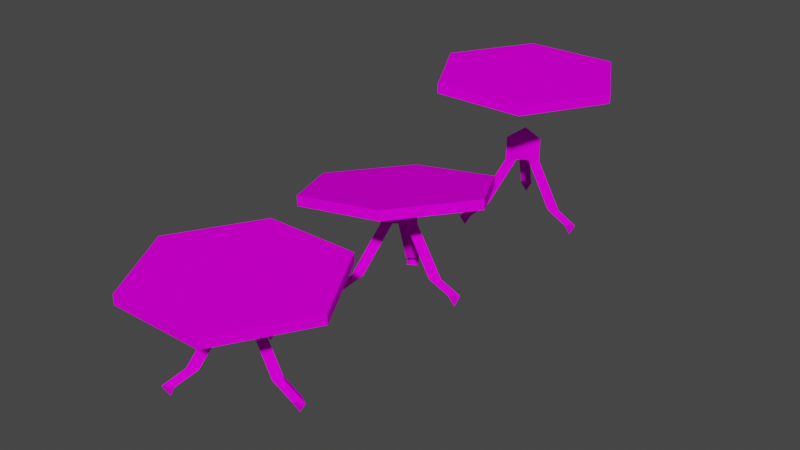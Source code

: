 # Source: dectabf.blend  (saved by Blender 2.92.15; exported with 4.5.12 LTS)
import bpy
from mathutils import Matrix  # noqa: F401  (used for matrix-valued properties, if any)

bpy.ops.wm.read_factory_settings(use_empty=True)
scene = bpy.context.scene
scene.name = 'Scene'

# ---- collections
col_collection = bpy.data.collections.new('Collection'); scene.collection.children.link(col_collection)

# ---- images (referenced by path relative to the original .blend; pixels are not part of the script)
import os
ASSET_DIR = os.environ.get("B2B_ASSET_DIR", "")  # directory of the original .blend (textures are referenced by path, not embedded)
HERE = os.path.dirname(os.path.abspath(__file__))  # packed textures are extracted next to this script under _unpacked/

def load_image(name, relpath, width, height, colorspace="sRGB"):
    """Load a texture the original file referenced (path relative to the .blend, or extracted next to this script)."""
    p = next((c for c in (os.path.join(HERE, relpath), os.path.join(ASSET_DIR, relpath)) if relpath and os.path.exists(c)), "")
    if p:
        img = bpy.data.images.load(p, check_existing=True)
        img.name = name
    else:  # same state as the original file: an image datablock whose file is absent (Cycles renders it pink)
        img = bpy.data.images.new(name, width, height)
        img.source = "FILE"
        img.filepath = "//" + (relpath or name)
    img.colorspace_settings.name = colorspace
    return img
img_dectabfx_png = load_image('dectabfx.png', 'dectabfx.png', 1024, 1024, 'sRGB')

# ---- materials (node trees are filled in below, after node groups)
mat_dectabfx = bpy.data.materials.new('dectabfx')
mat_dectabfx.use_backface_culling = True
mat_dectabfx.use_transparent_shadow = False

# ---- material node trees
mat_dectabfx.use_nodes = True; mat_dectabfx.node_tree.nodes.clear()
_N = mat_dectabfx.node_tree.nodes; _L = mat_dectabfx.node_tree.links
n0 = _N.new('ShaderNodeOutputMaterial'); n0.name = 'Material Output'; n0.location = (300, 300)
n1 = _N.new('ShaderNodeBsdfDiffuse'); n1.name = 'Diffuse BSDF'; n1.location = (50, 300)
n2 = _N.new('ShaderNodeTexImage'); n2.name = 'Image Texture'; n2.location = (-290, 300)
n2.image = img_dectabfx_png
_L.new(n1.outputs[0], n0.inputs[0])
_L.new(n2.outputs[0], n1.inputs[0])
n0.is_active_output = True

# ---- world
world_world = bpy.data.worlds.new('World'); scene.world = world_world
world_world.use_nodes = True; world_world.node_tree.nodes.clear()
_N = world_world.node_tree.nodes; _L = world_world.node_tree.links
n0 = _N.new('ShaderNodeOutputWorld'); n0.name = 'World Output'; n0.location = (300, 300)
n1 = _N.new('ShaderNodeBackground'); n1.name = 'Background'; n1.location = (10, 300)
n1.inputs[0].default_value = (0.05088, 0.05088, 0.05088, 1.0)
_L.new(n1.outputs[0], n0.inputs[0])
n0.is_active_output = True
world_world.color = (0.05088, 0.05088, 0.05088)
world_world.use_sun_shadow = False
world_world.sun_shadow_jitter_overblur = 0.0

# ---- meshes
me_cylinde = bpy.data.meshes.new('Cylinde')
me_cylinde.from_pydata([(2.421, 0.0, 1.062), (1.21, 2.096, 1.062), (-1.21, 2.096, 1.062), (-2.421, 0.0, 1.062), (-1.21, -2.096, 1.062), (1.21, -2.096, 1.062), (2.421, 0.0, 1.304), (1.21, 2.096, 1.304), (-1.21, 2.096, 1.304), (-2.421, 0.0, 1.304), (-1.21, -2.096, 1.304), (1.21, -2.096, 1.304), (0.5034, 0.03568, 1.062), (-0.2406, -0.3938, 1.062), (-0.2406, 0.4652, 1.062), (0.5034, 0.03568, 0.4491), (-0.2406, -0.3938, 0.4491), (-0.2406, 0.4652, 0.4491), (0.003215, -0.2646, 0.4491), (-0.2358, -0.4026, 0.4491), (-0.2358, -0.1266, 0.4491), (-0.4185, -0.8579, -0.7326), (-0.6575, -0.9959, -0.7326), (-0.6575, -0.7199, -0.7326), (-0.6657, -1.317, -1.024), (-0.9048, -1.455, -1.024), (-0.9048, -1.179, -1.024), (-0.8251, -1.317, -1.304), (1.512, 0.1223, -1.024), (1.512, -0.1537, -1.024), (1.591, -0.0157, -1.304), (1.751, -0.0157, -1.024), (0.2659, 0.1755, 0.4491), (0.5049, 0.03751, 0.4491), (0.2659, -0.1005, 0.4491), (0.9905, 0.107, -0.7326), (1.23, -0.03103, -0.7326), (0.9905, -0.169, -0.7326), (-0.8193, 1.301, -1.024), (-0.5802, 1.439, -1.024), (-0.7396, 1.439, -1.304), (-0.8193, 1.577, -1.024), (-0.2425, 0.196, 0.4491), (-0.2425, 0.472, 0.4491), (-0.003441, 0.334, 0.4491), (-0.5454, 0.8578, -0.7326), (-0.5454, 1.134, -0.7326), (-0.3064, 0.9958, -0.7326)], [], [(13, 12, 14), (34, 32, 35, 37), (17, 15, 16), (45, 46, 41, 38), (27, 26, 24), (27, 25, 26), (27, 24, 25), (30, 29, 28), (30, 31, 29), (30, 28, 31), (40, 39, 38), (40, 41, 39), (40, 38, 41), (47, 45, 38, 39), (23, 21, 24, 26), (36, 37, 29, 31), (32, 33, 36, 35), (3, 4, 10, 9), (21, 22, 25, 24), (18, 19, 22, 21), (44, 42, 45, 47), (5, 0, 6, 11), (22, 23, 26, 25), (46, 47, 39, 41), (35, 36, 31, 28), (20, 18, 21, 23), (1, 2, 8, 7), (2, 3, 9, 8), (33, 34, 37, 36), (43, 44, 47, 46), (13, 14, 17, 16), (0, 1, 7, 6), (11, 6, 7, 8, 9, 10), (19, 20, 23, 22), (37, 35, 28, 29), (12, 13, 16, 15), (4, 5, 11, 10), (0, 5, 4, 3, 2, 1), (14, 12, 15, 17), (42, 43, 46, 45)])
_uv = me_cylinde.uv_layers.new(name='UVMap')
_uv.uv.foreach_set('vector', [0.4688, 0.1953, 0.4688, 0.1953, 0.4688, 0.1953, 0.8435, 0.4813, 0.9685, 0.4813, 0.9685, 0.9813, 0.8435, 0.9813, 0.2188, 0.4453, 0.2188, 0.4453, 0.2188, 0.4453, 0.8435, 0.4813, 0.9685, 0.4813, 0.9685, 0.9813, 0.8435, 0.9813, 0.08426, 0.2969, 0.01607, 0.4217, 0.1597, 0.4217, 0.08789, 0.2887, 0.01541, 0.423, 0.1604, 0.423, 0.08535, 0.2966, 0.01593, 0.4214, 0.1599, 0.4214, 0.08426, 0.2969, 0.01607, 0.4217, 0.1597, 0.4217, 0.08789, 0.2887, 0.01541, 0.423, 0.1604, 0.423, 0.08535, 0.2966, 0.01593, 0.4214, 0.1599, 0.4214, 0.08426, 0.2969, 0.01607, 0.4217, 0.1597, 0.4217, 0.08789, 0.2887, 0.01541, 0.423, 0.1604, 0.423, 0.08535, 0.2966, 0.01593, 0.4214, 0.1599, 0.4214, 0.8435, 0.4813, 0.9685, 0.4813, 0.9685, 0.9813, 0.8435, 0.9813, 0.8435, 0.4813, 0.9685, 0.4813, 0.9685, 0.9813, 0.8435, 0.9813, 0.8435, 0.4813, 0.9685, 0.4813, 0.9685, 0.9813, 0.8435, 0.9813, 0.8435, 0.4813, 0.9685, 0.4813, 0.9685, 0.9813, 0.8435, 0.9813, 0.0001734, 0.01917, 0.7877, 0.01917, 0.7877, 0.1442, 0.0001734, 0.1442, 0.8435, 0.4813, 0.9685, 0.4813, 0.9685, 0.9813, 0.8435, 0.9813, 0.8435, 0.4813, 0.9685, 0.4813, 0.9685, 0.9813, 0.8435, 0.9813, 0.8435, 0.4813, 0.9685, 0.4813, 0.9685, 0.9813, 0.8435, 0.9813, 0.0001734, 0.01917, 0.7877, 0.01917, 0.7877, 0.1442, 0.0001734, 0.1442, 0.8435, 0.4813, 0.9685, 0.4813, 0.9685, 0.9813, 0.8435, 0.9813, 0.8435, 0.4813, 0.9685, 0.4813, 0.9685, 0.9813, 0.8435, 0.9813, 0.8435, 0.4813, 0.9685, 0.4813, 0.9685, 0.9813, 0.8435, 0.9813, 0.8435, 0.4813, 0.9685, 0.4813, 0.9685, 0.9813, 0.8435, 0.9813, 0.0001734, 0.01917, 0.7877, 0.01917, 0.7877, 0.1442, 0.0001734, 0.1442, 0.0001734, 0.01917, 0.7877, 0.01917, 0.7877, 0.1442, 0.0001734, 0.1442, 0.8435, 0.4813, 0.9685, 0.4813, 0.9685, 0.9813, 0.8435, 0.9813, 0.8435, 0.4813, 0.9685, 0.4813, 0.9685, 0.9813, 0.8435, 0.9813, 0.2188, 0.4453, 0.4688, 0.4453, 0.4688, 0.1953, 0.2188, 0.1953, 0.0001734, 0.01917, 0.7877, 0.01917, 0.7877, 0.1442, 0.0001734, 0.1442, 0.5426, 0.5063, 0.675, 0.7498, 0.5426, 0.9932, 0.2778, 0.9932, 0.1454, 0.7498, 0.2778, 0.5063, 0.8435, 0.4813, 0.9685, 0.4813, 0.9685, 0.9813, 0.8435, 0.9813, 0.8435, 0.4813, 0.9685, 0.4813, 0.9685, 0.9813, 0.8435, 0.9813, 0.2188, 0.4453, 0.4688, 0.4453, 0.4688, 0.1953, 0.2188, 0.1953, 0.0001734, 0.01917, 0.7877, 0.01917, 0.7877, 0.1442, 0.0001734, 0.1442, 0.675, 0.7498, 0.5426, 0.5063, 0.2778, 0.5063, 0.1454, 0.7498, 0.2778, 0.9932, 0.5426, 0.9932, 0.2188, 0.4453, 0.4688, 0.4453, 0.4688, 0.1953, 0.2188, 0.1953, 0.8435, 0.4813, 0.9685, 0.4813, 0.9685, 0.9813, 0.8435, 0.9813])
me_cylinde.materials.append(mat_dectabfx)
me_cylinde.use_remesh_fix_poles = True
me_cylinde.use_remesh_preserve_attributes = False
me_cylinde.use_mirror_vertex_groups = False
me_cylinde.update()
me_cylinde_001 = bpy.data.meshes.new('Cylinde.001')
me_cylinde_001.from_pydata([(2.421, 0.0, 1.062), (1.21, 2.096, 1.062), (-1.21, 2.096, 1.062), (-2.421, 0.0, 1.062), (-1.21, -2.096, 1.062), (1.21, -2.096, 1.062), (2.421, 0.0, 1.304), (1.21, 2.096, 1.304), (-1.21, 2.096, 1.304), (-2.421, 0.0, 1.304), (-1.21, -2.096, 1.304), (1.21, -2.096, 1.304), (0.5034, 0.03568, 1.062), (-0.2406, -0.3938, 1.062), (-0.2406, 0.4652, 1.062), (0.5034, 0.03568, 0.4491), (-0.2406, -0.3938, 0.4491), (-0.2406, 0.4652, 0.4491), (0.003215, -0.2646, 0.4491), (-0.2358, -0.4026, 0.4491), (-0.2358, -0.1266, 0.4491), (-0.4185, -0.8579, -0.7326), (-0.6575, -0.9959, -0.7326), (-0.6575, -0.7199, -0.7326), (-0.6657, -1.317, -1.024), (-0.9048, -1.455, -1.024), (-0.9048, -1.179, -1.024), (-0.8251, -1.317, -1.304), (1.512, 0.1223, -1.024), (1.512, -0.1537, -1.024), (1.591, -0.0157, -1.304), (1.751, -0.0157, -1.024), (0.2659, 0.1755, 0.4491), (0.5049, 0.03751, 0.4491), (0.2659, -0.1005, 0.4491), (0.9905, 0.107, -0.7326), (1.23, -0.03103, -0.7326), (0.9905, -0.169, -0.7326), (-0.2425, 0.196, 0.4491), (-0.2425, 0.472, 0.4491), (-0.003441, 0.334, 0.4491), (-0.5454, 0.8578, -0.7326), (-0.5454, 1.134, -0.7326), (-0.3064, 0.9958, -0.7326), (-0.8798, 1.38, -0.6063), (-0.649, 1.53, -0.623), (-0.923, 1.692, -0.6717), (-0.8133, 1.553, -0.4025), (-0.6119, 0.9599, -0.9364), (-0.5454, 1.134, -0.7326), (-0.3811, 1.11, -0.9531)], [], [(13, 12, 14), (34, 32, 35, 37), (17, 15, 16), (27, 26, 24), (27, 25, 26), (27, 24, 25), (30, 29, 28), (30, 31, 29), (30, 28, 31), (42, 43, 41), (23, 21, 24, 26), (36, 37, 29, 31), (32, 33, 36, 35), (3, 4, 10, 9), (21, 22, 25, 24), (18, 19, 22, 21), (40, 38, 41, 43), (5, 0, 6, 11), (22, 23, 26, 25), (49, 48, 50), (35, 36, 31, 28), (20, 18, 21, 23), (1, 2, 8, 7), (2, 3, 9, 8), (33, 34, 37, 36), (39, 40, 43, 42), (13, 14, 17, 16), (0, 1, 7, 6), (11, 6, 7, 8, 9, 10), (19, 20, 23, 22), (37, 35, 28, 29), (12, 13, 16, 15), (4, 5, 11, 10), (0, 5, 4, 3, 2, 1), (14, 12, 15, 17), (38, 39, 42, 41), (48, 49, 47, 44), (46, 45, 44), (46, 47, 45), (46, 44, 47), (50, 48, 44, 45), (49, 50, 45, 47)])
_uv = me_cylinde_001.uv_layers.new(name='UVMap')
_uv.uv.foreach_set('vector', [0.4688, 0.1953, 0.4688, 0.1953, 0.4688, 0.1953, 0.8435, 0.4813, 0.9685, 0.4813, 0.9685, 0.9813, 0.8435, 0.9813, 0.2188, 0.4453, 0.2188, 0.4453, 0.2188, 0.4453, 0.08426, 0.2969, 0.01607, 0.4217, 0.1597, 0.4217, 0.08789, 0.2887, 0.01541, 0.423, 0.1604, 0.423, 0.08535, 0.2966, 0.01593, 0.4214, 0.1599, 0.4214, 0.08426, 0.2969, 0.01607, 0.4217, 0.1597, 0.4217, 0.08789, 0.2887, 0.01541, 0.423, 0.1604, 0.423, 0.08535, 0.2966, 0.01593, 0.4214, 0.1599, 0.4214, 0.8623, 0.9137, 0.9669, 0.8533, 0.9669, 0.9741, 0.8435, 0.4813, 0.9685, 0.4813, 0.9685, 0.9813, 0.8435, 0.9813, 0.8435, 0.4813, 0.9685, 0.4813, 0.9685, 0.9813, 0.8435, 0.9813, 0.8435, 0.4813, 0.9685, 0.4813, 0.9685, 0.9813, 0.8435, 0.9813, 0.0001734, 0.01917, 0.7877, 0.01917, 0.7877, 0.1442, 0.0001734, 0.1442, 0.8435, 0.4813, 0.9685, 0.4813, 0.9685, 0.9813, 0.8435, 0.9813, 0.8435, 0.4813, 0.9685, 0.4813, 0.9685, 0.9813, 0.8435, 0.9813, 0.8435, 0.4813, 0.9685, 0.4813, 0.9685, 0.9813, 0.8435, 0.9813, 0.0001734, 0.01917, 0.7877, 0.01917, 0.7877, 0.1442, 0.0001734, 0.1442, 0.8435, 0.4813, 0.9685, 0.4813, 0.9685, 0.9813, 0.8435, 0.9813, 0.8624, 0.9137, 0.967, 0.8533, 0.967, 0.9741, 0.8435, 0.4813, 0.9685, 0.4813, 0.9685, 0.9813, 0.8435, 0.9813, 0.8435, 0.4813, 0.9685, 0.4813, 0.9685, 0.9813, 0.8435, 0.9813, 0.0001734, 0.01917, 0.7877, 0.01917, 0.7877, 0.1442, 0.0001734, 0.1442, 0.0001734, 0.01917, 0.7877, 0.01917, 0.7877, 0.1442, 0.0001734, 0.1442, 0.8435, 0.4813, 0.9685, 0.4813, 0.9685, 0.9813, 0.8435, 0.9813, 0.8435, 0.4813, 0.9685, 0.4813, 0.9685, 0.9813, 0.8435, 0.9813, 0.2188, 0.4453, 0.4688, 0.4453, 0.4688, 0.1953, 0.2188, 0.1953, 0.0001734, 0.01917, 0.7877, 0.01917, 0.7877, 0.1442, 0.0001734, 0.1442, 0.5426, 0.5063, 0.675, 0.7498, 0.5426, 0.9932, 0.2778, 0.9932, 0.1454, 0.7498, 0.2778, 0.5063, 0.8435, 0.4813, 0.9685, 0.4813, 0.9685, 0.9813, 0.8435, 0.9813, 0.8435, 0.4813, 0.9685, 0.4813, 0.9685, 0.9813, 0.8435, 0.9813, 0.2188, 0.4453, 0.4688, 0.4453, 0.4688, 0.1953, 0.2188, 0.1953, 0.0001734, 0.01917, 0.7877, 0.01917, 0.7877, 0.1442, 0.0001734, 0.1442, 0.675, 0.7498, 0.5426, 0.5063, 0.2778, 0.5063, 0.1454, 0.7498, 0.2778, 0.9932, 0.5426, 0.9932, 0.2188, 0.4453, 0.4688, 0.4453, 0.4688, 0.1953, 0.2188, 0.1953, 0.8435, 0.4813, 0.9685, 0.4813, 0.9685, 0.9813, 0.8435, 0.9813, 0.8435, 0.4813, 0.9685, 0.4813, 0.9685, 0.9813, 0.8435, 0.9813, 0.08426, 0.2969, 0.01607, 0.4217, 0.1597, 0.4217, 0.08789, 0.2887, 0.01541, 0.423, 0.1604, 0.423, 0.08535, 0.2966, 0.01593, 0.4214, 0.1599, 0.4214, 0.8435, 0.4813, 0.9685, 0.4813, 0.9685, 0.9813, 0.8435, 0.9813, 0.8435, 0.4813, 0.9685, 0.4813, 0.9685, 0.9813, 0.8435, 0.9813])
me_cylinde_001.materials.append(mat_dectabfx)
me_cylinde_001.use_remesh_fix_poles = True
me_cylinde_001.use_remesh_preserve_attributes = False
me_cylinde_001.use_mirror_vertex_groups = False
me_cylinde_001.update()
me_cylinde_002 = bpy.data.meshes.new('Cylinde.002')
me_cylinde_002.from_pydata([(0.5034, 0.03568, 1.062), (-0.2406, -0.3938, 1.062), (-0.2406, 0.4652, 1.062), (0.5034, 0.03568, 0.4491), (-0.2406, -0.3938, 0.4491), (-0.2406, 0.4652, 0.4491), (0.003215, -0.2646, 0.4491), (-0.2358, -0.4026, 0.4491), (-0.2358, -0.1266, 0.4491), (-0.4185, -0.8579, -0.7326), (-0.6575, -0.9959, -0.7326), (-0.6575, -0.7199, -0.7326), (-0.6657, -1.317, -1.024), (-0.9048, -1.455, -1.024), (-0.9048, -1.179, -1.024), (-0.8251, -1.317, -1.304), (1.512, 0.1223, -1.024), (1.512, -0.1537, -1.024), (1.591, -0.0157, -1.304), (1.751, -0.0157, -1.024), (0.2659, 0.1755, 0.4491), (0.5049, 0.03751, 0.4491), (0.2659, -0.1005, 0.4491), (0.9905, 0.107, -0.7326), (1.23, -0.03103, -0.7326), (0.9905, -0.169, -0.7326), (-0.8193, 1.301, -1.024), (-0.5802, 1.439, -1.024), (-0.7396, 1.439, -1.304), (-0.8193, 1.577, -1.024), (-0.2425, 0.196, 0.4491), (-0.2425, 0.472, 0.4491), (-0.003441, 0.334, 0.4491), (-0.5454, 0.8578, -0.7326), (-0.5454, 1.134, -0.7326), (-0.3064, 0.9958, -0.7326)], [], [(1, 0, 2), (22, 20, 23, 25), (5, 3, 4), (33, 34, 29, 26), (15, 14, 12), (15, 13, 14), (15, 12, 13), (18, 17, 16), (18, 19, 17), (18, 16, 19), (28, 27, 26), (28, 29, 27), (28, 26, 29), (35, 33, 26, 27), (11, 9, 12, 14), (24, 25, 17, 19), (20, 21, 24, 23), (9, 10, 13, 12), (6, 7, 10, 9), (32, 30, 33, 35), (10, 11, 14, 13), (34, 35, 27, 29), (23, 24, 19, 16), (8, 6, 9, 11), (21, 22, 25, 24), (31, 32, 35, 34), (1, 2, 5, 4), (7, 8, 11, 10), (25, 23, 16, 17), (0, 1, 4, 3), (2, 0, 3, 5), (30, 31, 34, 33)])
_uv = me_cylinde_002.uv_layers.new(name='UVMap')
_uv.uv.foreach_set('vector', [0.9585, 0.5894, 0.9585, 0.7114, 0.8529, 0.6504, 0.8435, 0.4813, 0.9685, 0.4813, 0.9685, 0.9813, 0.8435, 0.9813, 0.2188, 0.4453, 0.2188, 0.4453, 0.2188, 0.4453, 0.8435, 0.4813, 0.9685, 0.4813, 0.9685, 0.9813, 0.8435, 0.9813, 0.08426, 0.2969, 0.01607, 0.4217, 0.1597, 0.4217, 0.08789, 0.2887, 0.01541, 0.423, 0.1604, 0.423, 0.08535, 0.2966, 0.01593, 0.4214, 0.1599, 0.4214, 0.08426, 0.2969, 0.01607, 0.4217, 0.1597, 0.4217, 0.08789, 0.2887, 0.01541, 0.423, 0.1604, 0.423, 0.08535, 0.2966, 0.01593, 0.4214, 0.1599, 0.4214, 0.08426, 0.2969, 0.01607, 0.4217, 0.1597, 0.4217, 0.08789, 0.2887, 0.01541, 0.423, 0.1604, 0.423, 0.08535, 0.2966, 0.01593, 0.4214, 0.1599, 0.4214, 0.8435, 0.4813, 0.9685, 0.4813, 0.9685, 0.9813, 0.8435, 0.9813, 0.8435, 0.4813, 0.9685, 0.4813, 0.9685, 0.9813, 0.8435, 0.9813, 0.8435, 0.4813, 0.9685, 0.4813, 0.9685, 0.9813, 0.8435, 0.9813, 0.8435, 0.4813, 0.9685, 0.4813, 0.9685, 0.9813, 0.8435, 0.9813, 0.8435, 0.4813, 0.9685, 0.4813, 0.9685, 0.9813, 0.8435, 0.9813, 0.8435, 0.4813, 0.9685, 0.4813, 0.9685, 0.9813, 0.8435, 0.9813, 0.8435, 0.4813, 0.9685, 0.4813, 0.9685, 0.9813, 0.8435, 0.9813, 0.8435, 0.4813, 0.9685, 0.4813, 0.9685, 0.9813, 0.8435, 0.9813, 0.8435, 0.4813, 0.9685, 0.4813, 0.9685, 0.9813, 0.8435, 0.9813, 0.8435, 0.4813, 0.9685, 0.4813, 0.9685, 0.9813, 0.8435, 0.9813, 0.8435, 0.4813, 0.9685, 0.4813, 0.9685, 0.9813, 0.8435, 0.9813, 0.8435, 0.4813, 0.9685, 0.4813, 0.9685, 0.9813, 0.8435, 0.9813, 0.8435, 0.4813, 0.9685, 0.4813, 0.9685, 0.9813, 0.8435, 0.9813, 0.2188, 0.4453, 0.4688, 0.4453, 0.4688, 0.1953, 0.2188, 0.1953, 0.8435, 0.4813, 0.9685, 0.4813, 0.9685, 0.9813, 0.8435, 0.9813, 0.8435, 0.4813, 0.9685, 0.4813, 0.9685, 0.9813, 0.8435, 0.9813, 0.2188, 0.4453, 0.4688, 0.4453, 0.4688, 0.1953, 0.2188, 0.1953, 0.2188, 0.4453, 0.4688, 0.4453, 0.4688, 0.1953, 0.2188, 0.1953, 0.8435, 0.4813, 0.9685, 0.4813, 0.9685, 0.9813, 0.8435, 0.9813])
me_cylinde_002.materials.append(mat_dectabfx)
me_cylinde_002.use_remesh_fix_poles = True
me_cylinde_002.use_remesh_preserve_attributes = False
me_cylinde_002.use_mirror_vertex_groups = False
me_cylinde_002.update()
me_cylinde_003 = bpy.data.meshes.new('Cylinde.003')
me_cylinde_003.from_pydata([(2.421, 0.0, 1.062), (1.21, 2.096, 1.062), (-1.21, 2.096, 1.062), (-2.421, 0.0, 1.062), (-1.21, -2.096, 1.062), (1.21, -2.096, 1.062), (2.421, 0.0, 1.304), (1.21, 2.096, 1.304), (-1.21, 2.096, 1.304), (-2.421, 0.0, 1.304), (-1.21, -2.096, 1.304), (1.21, -2.096, 1.304)], [], [(3, 4, 10, 9), (5, 0, 6, 11), (1, 2, 8, 7), (2, 3, 9, 8), (0, 1, 7, 6), (11, 6, 7, 8, 9, 10), (4, 5, 11, 10), (0, 5, 4, 3, 2, 1)])
_uv = me_cylinde_003.uv_layers.new(name='UVMap')
_uv.uv.foreach_set('vector', [0.0001734, 0.01917, 0.7877, 0.01917, 0.7877, 0.1442, 0.0001734, 0.1442, 0.0001734, 0.01917, 0.7877, 0.01917, 0.7877, 0.1442, 0.0001734, 0.1442, 0.0001734, 0.01917, 0.7877, 0.01917, 0.7877, 0.1442, 0.0001734, 0.1442, 0.0001734, 0.01917, 0.7877, 0.01917, 0.7877, 0.1442, 0.0001734, 0.1442, 0.0001734, 0.01917, 0.7877, 0.01917, 0.7877, 0.1442, 0.0001734, 0.1442, 0.5426, 0.5063, 0.675, 0.7498, 0.5426, 0.9932, 0.2778, 0.9932, 0.1454, 0.7498, 0.2778, 0.5063, 0.0001734, 0.01917, 0.7877, 0.01917, 0.7877, 0.1442, 0.0001734, 0.1442, 0.675, 0.7498, 0.5426, 0.5063, 0.2778, 0.5063, 0.1454, 0.7498, 0.2778, 0.9932, 0.5426, 0.9932])
me_cylinde_003.materials.append(mat_dectabfx)
me_cylinde_003.use_remesh_fix_poles = True
me_cylinde_003.use_remesh_preserve_attributes = False
me_cylinde_003.use_mirror_vertex_groups = False
me_cylinde_003.update()

# ---- objects
ob_cylinde = bpy.data.objects.new('Cylinde', me_cylinde)
ob_brokenleg = bpy.data.objects.new('brokenleg', me_cylinde_001)
ob_legs = bpy.data.objects.new('legs', me_cylinde_002)
ob_top = bpy.data.objects.new('top', me_cylinde_003)

# ---- transforms, parenting, visibility, modifiers, constraints
ob_cylinde.location = (0.0, 0.0, 0.0)
ob_cylinde.lineart.crease_threshold = 0.0
ob_brokenleg.location = (0.0, 5.0, 0.0)
ob_brokenleg.rotation_euler = (-0.1564, -0.1559, 0.01069)
ob_brokenleg.lineart.crease_threshold = 0.0
ob_legs.location = (0.0, 10.0, 0.0)
ob_legs.lineart.crease_threshold = 0.0
ob_top.location = (0.0, 10.0, 1.448)
ob_top.lineart.crease_threshold = 0.0

# ---- collection membership
col_collection.objects.link(ob_cylinde)
col_collection.objects.link(ob_brokenleg)
col_collection.objects.link(ob_legs)
col_collection.objects.link(ob_top)

# ---- scene / render settings (as saved in the file)
scene.frame_start = 1; scene.frame_end = 250; scene.frame_set(1)
scene.render.engine = 'BLENDER_EEVEE_NEXT'
scene.cycles.use_denoising = False
scene.cycles.samples = 128
scene.cycles.sampling_pattern = 'TABULATED_SOBOL'
scene.cycles.use_adaptive_sampling = False
scene.cycles.use_light_tree = False
scene.view_settings.view_transform = 'Filmic'
bpy.context.view_layer.update()

# ---- added for rendering (the .blend has no active camera and no usable light): camera, sun
cam_auto = bpy.data.cameras.new('AutoCamera')
cam_auto.lens = 50.0
cam_auto.sensor_width = 36.0
cam_auto.clip_end = 1000.0
ob_auto_camera = bpy.data.objects.new('AutoCamera', cam_auto)
scene.collection.objects.link(ob_auto_camera)
ob_auto_camera.location = (14.6654, -12.5984, 12.1231)
ob_auto_camera.rotation_euler = (1.09748, -7.21219e-08, 0.694738)
scene.camera = ob_auto_camera
light_auto_sun = bpy.data.lights.new('AutoSun', 'SUN')
light_auto_sun.energy = 3.0
light_auto_sun.angle = 0.0523599
ob_auto_sun = bpy.data.objects.new('AutoSun', light_auto_sun)
scene.collection.objects.link(ob_auto_sun)
ob_auto_sun.rotation_euler = (0.872665, 0.174533, 0.523599)
bpy.context.view_layer.update()
